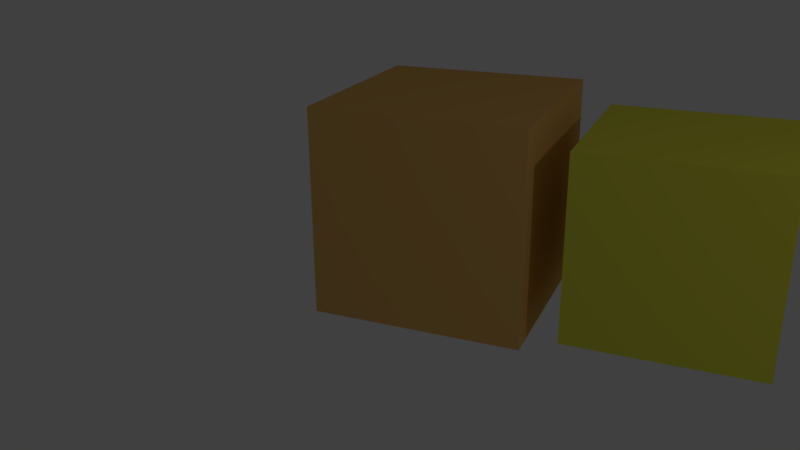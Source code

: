 # Source: scene2.blend  (saved by Blender 2.79.0; exported with 4.5.12 LTS)
import bpy
from mathutils import Matrix  # noqa: F401  (used for matrix-valued properties, if any)

bpy.ops.wm.read_factory_settings(use_empty=True)
scene = bpy.context.scene
scene.name = 'Scene'

# ---- collections
col_collection_1 = bpy.data.collections.new('Collection 1'); scene.collection.children.link(col_collection_1)

# ---- materials (node trees are filled in below, after node groups)
mat_material_004 = bpy.data.materials.new('Material.004')
mat_material_004.alpha_threshold = 0.0
mat_material_004.use_transparent_shadow = False
mat_material_004.diffuse_color = (0.8, 0.4613, 0.1379, 1.0)
mat_material_004.roughness = 0.5
mat_material_001 = bpy.data.materials.new('Material.001')
mat_material_001.alpha_threshold = 0.0
mat_material_001.use_transparent_shadow = False
mat_material_001.diffuse_color = (0.8, 0.777, 0.073, 1.0)
mat_material_001.roughness = 0.5
mat_material_001.line_color = (0.0, 0.0, 0.0, 1.0)
mat_material_002 = bpy.data.materials.new('Material.002')
mat_material_002.alpha_threshold = 0.0
mat_material_002.use_transparent_shadow = False
mat_material_002.diffuse_color = (0.8, 0.25, 0.008, 1.0)
mat_material_002.roughness = 0.5
mat_material_003 = bpy.data.materials.new('Material.003')
mat_material_003.alpha_threshold = 0.0
mat_material_003.use_transparent_shadow = False
mat_material_003.diffuse_color = (0.8, 0.038, 0.031, 1.0)
mat_material_003.roughness = 0.5

# ---- material node trees

# ---- world
world_world = bpy.data.worlds.new('World'); scene.world = world_world
world_world.color = (0.05088, 0.05088, 0.05088)
world_world.use_sun_shadow = False
world_world.sun_shadow_jitter_overblur = 0.0
world_world.cycles.sampling_method = 'MANUAL'

# ---- cameras
cam_camera = bpy.data.cameras.new('Camera')
cam_camera.clip_end = 100.0
cam_camera.lens = 35.0
cam_camera.sensor_width = 32.0
cam_camera.sensor_height = 18.0
cam_camera.ortho_scale = 7.314
cam_camera.dof.focus_distance = 0.0
cam_camera.dof.aperture_fstop = 128.0

# ---- lights
light_lamp = bpy.data.lights.new('Lamp', 'POINT')
light_lamp.transmission_factor = 0.0
light_lamp.cutoff_distance = 30.0
light_lamp.energy = 100.0
light_lamp.shadow_buffer_clip_start = 1.001
light_lamp.shadow_soft_size = 0.1
light_lamp.shadow_maximum_resolution = 0.006
light_lamp.use_absolute_resolution = True

# ---- meshes
me_cube_004 = bpy.data.meshes.new('Cube.004')
me_cube_004.from_pydata([(-1.0, -1.0, -1.0), (-1.0, -1.0, 1.0), (-1.0, 1.0, -1.0), (-1.0, 1.0, 1.0), (1.0, -1.0, -1.0), (1.0, -1.0, 1.0), (1.0, 1.0, -1.0), (1.0, 1.0, 1.0)], [], [(0, 1, 3, 2), (2, 3, 7, 6), (6, 7, 5, 4), (4, 5, 1, 0), (2, 6, 4, 0), (7, 3, 1, 5)])
me_cube_004.materials.append(mat_material_004)
me_cube_004.use_remesh_preserve_volume = False
me_cube_004.use_remesh_preserve_attributes = False
me_cube_004.use_mirror_vertex_groups = False
me_cube_004.update()
me_cube_001 = bpy.data.meshes.new('Cube.001')
me_cube_001.from_pydata([(1.0, 1.0, -1.0), (1.0, -1.0, -1.0), (-1.0, -1.0, -1.0), (-1.0, 1.0, -1.0), (1.0, 1.0, 1.0), (1.0, -1.0, 1.0), (-1.0, -1.0, 1.0), (-1.0, 1.0, 1.0)], [], [(0, 1, 2, 3), (4, 7, 6, 5), (0, 4, 5, 1), (1, 5, 6, 2), (2, 6, 7, 3), (4, 0, 3, 7)])
me_cube_001.materials.append(mat_material_001)
me_cube_001.use_remesh_preserve_volume = False
me_cube_001.use_remesh_preserve_attributes = False
me_cube_001.use_mirror_vertex_groups = False
me_cube_001.update()
me_cube_002 = bpy.data.meshes.new('Cube.002')
me_cube_002.from_pydata([(-1.0, -1.0, -1.0), (-1.0, -1.0, 1.0), (-1.0, 1.0, -1.0), (-1.0, 1.0, 1.0), (1.0, -1.0, -1.0), (1.0, -1.0, 1.0), (1.0, 1.0, -1.0), (1.0, 1.0, 1.0)], [], [(0, 1, 3, 2), (2, 3, 7, 6), (6, 7, 5, 4), (4, 5, 1, 0), (2, 6, 4, 0), (7, 3, 1, 5)])
me_cube_002.materials.append(mat_material_002)
me_cube_002.use_remesh_preserve_volume = False
me_cube_002.use_remesh_preserve_attributes = False
me_cube_002.use_mirror_vertex_groups = False
me_cube_002.update()
me_cube_003 = bpy.data.meshes.new('Cube.003')
me_cube_003.from_pydata([(-1.0, -1.0, -1.0), (-1.0, -1.0, 1.0), (-1.0, 1.0, -1.0), (-1.0, 1.0, 1.0), (1.0, -1.0, -1.0), (1.0, -1.0, 1.0), (1.0, 1.0, -1.0), (1.0, 1.0, 1.0)], [], [(0, 1, 3, 2), (2, 3, 7, 6), (6, 7, 5, 4), (4, 5, 1, 0), (2, 6, 4, 0), (7, 3, 1, 5)])
me_cube_003.materials.append(mat_material_003)
me_cube_003.use_remesh_preserve_volume = False
me_cube_003.use_remesh_preserve_attributes = False
me_cube_003.use_mirror_vertex_groups = False
me_cube_003.update()

# ---- objects
ob_door = bpy.data.objects.new('Door', me_cube_004)
ob_lamp = bpy.data.objects.new('Lamp', light_lamp)
ob_camera = bpy.data.objects.new('Camera', cam_camera)
ob_nesari = bpy.data.objects.new('Nesari', me_cube_001)
ob_table = bpy.data.objects.new('Table', me_cube_002)
ob_saut = bpy.data.objects.new('Saut', me_cube_003)

# ---- transforms, parenting, visibility, modifiers, constraints
ob_door.location = (-0.2134, -6.851, 1.051)
ob_door.scale = (1.121, 1.121, 1.121)
ob_door.lineart.crease_threshold = 0.0
ob_lamp.location = (4.076, 1.005, 5.904)
ob_lamp.rotation_euler = (0.6503, 0.05522, 1.866)
ob_lamp.lock_rotations_4d = False
ob_lamp.empty_display_type = 'ARROWS'
ob_lamp.color = (0.0, 0.0, 0.0, 0.0)
ob_lamp.lineart.crease_threshold = 0.0
ob_camera.location = (8.289, -3.783, 4.204)
ob_camera.rotation_euler = (1.199, 0.008088, 1.977)
ob_camera.lock_rotations_4d = False
ob_camera.empty_display_type = 'ARROWS'
ob_camera.color = (0.0, 0.0, 0.0, 0.0)
ob_camera.display_type = 'WIRE'
ob_camera.lineart.crease_threshold = 0.0
ob_nesari.location = (-0.1342, -4.4, 1.008)
ob_nesari.scale = (0.9659, 0.9659, 0.9659)
ob_nesari.lock_rotations_4d = False
ob_nesari.empty_display_type = 'ARROWS'
ob_nesari.lineart.crease_threshold = 0.0
ob_table.location = (-0.05879, -0.2471, 0.5548)
ob_table.scale = (0.5996, 0.5996, 0.5996)
ob_table.lineart.crease_threshold = 0.0
ob_saut.location = (-0.09825, 1.152, 0.7066)
ob_saut.scale = (0.6817, 0.6817, 0.6817)
ob_saut.lineart.crease_threshold = 0.0

# ---- collection membership
col_collection_1.objects.link(ob_door)
col_collection_1.objects.link(ob_lamp)
col_collection_1.objects.link(ob_camera)
col_collection_1.objects.link(ob_nesari)
col_collection_1.objects.link(ob_table)
col_collection_1.objects.link(ob_saut)

# ---- scene / render settings (as saved in the file)
scene.camera = ob_camera
scene.frame_start = 1; scene.frame_end = 93; scene.frame_set(93)
scene.render.engine = 'BLENDER_EEVEE_NEXT'
scene.render.resolution_percentage = 50
scene.render.dither_intensity = 0.0
scene.cycles.use_denoising = False
scene.cycles.samples = 128
scene.cycles.sampling_pattern = 'TABULATED_SOBOL'
scene.cycles.use_adaptive_sampling = False
scene.cycles.use_light_tree = False
scene.cycles.blur_glossy = 0.0
scene.cycles.sample_clamp_indirect = 0.0
scene.view_settings.view_transform = 'Standard'
bpy.context.view_layer.update()
